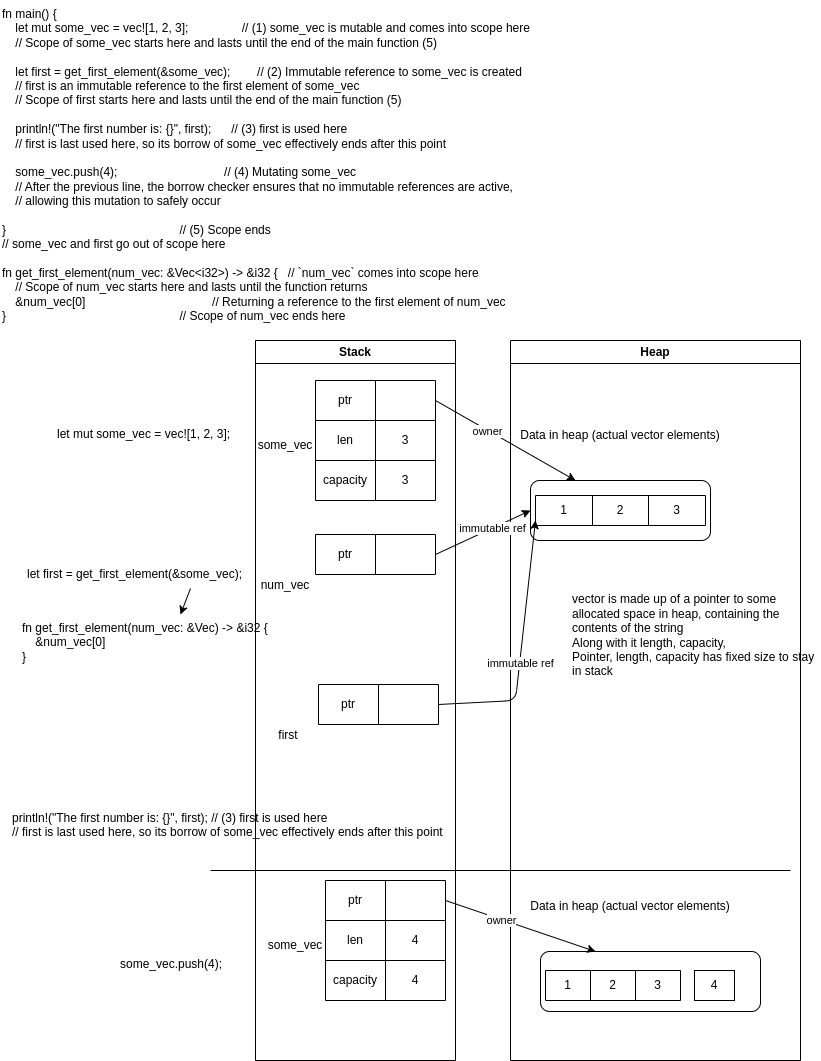

The diagram above was exported from draw.io. Its source (the exported page's mxGraphModel, read from the mxfile embedded in the PNG):
<mxGraphModel dx="1024" dy="1898" grid="1" gridSize="10" guides="1" tooltips="1" connect="1" arrows="1" fold="1" page="1" pageScale="1" pageWidth="850" pageHeight="1100" math="0" shadow="0">
  <root>
    <mxCell id="0" />
    <mxCell id="1" parent="0" />
    <mxCell id="3" value="Stack" style="swimlane;whiteSpace=wrap;html=1;" parent="1" vertex="1">
      <mxGeometry x="275" y="-750" width="200" height="720" as="geometry" />
    </mxCell>
    <mxCell id="46" value="some_vec" style="text;html=1;strokeColor=none;fillColor=none;align=center;verticalAlign=middle;whiteSpace=wrap;rounded=0;" parent="3" vertex="1">
      <mxGeometry y="90" width="60" height="30" as="geometry" />
    </mxCell>
    <mxCell id="47" value="num_vec" style="text;html=1;strokeColor=none;fillColor=none;align=center;verticalAlign=middle;whiteSpace=wrap;rounded=0;" parent="3" vertex="1">
      <mxGeometry y="230" width="60" height="30" as="geometry" />
    </mxCell>
    <mxCell id="4" value="Heap" style="swimlane;whiteSpace=wrap;html=1;startSize=23;" parent="1" vertex="1">
      <mxGeometry x="530" y="-750" width="290" height="720" as="geometry" />
    </mxCell>
    <mxCell id="90" value="Data in heap (actual vector elements)" style="text;html=1;strokeColor=none;fillColor=none;align=center;verticalAlign=middle;whiteSpace=wrap;rounded=0;" parent="4" vertex="1">
      <mxGeometry x="6" y="80" width="208" height="30" as="geometry" />
    </mxCell>
    <mxCell id="108" value="" style="rounded=1;whiteSpace=wrap;html=1;" parent="4" vertex="1">
      <mxGeometry x="20" y="140" width="180" height="60" as="geometry" />
    </mxCell>
    <mxCell id="77" value="" style="shape=table;html=1;whiteSpace=wrap;startSize=0;container=1;collapsible=0;childLayout=tableLayout;" parent="4" vertex="1">
      <mxGeometry x="25" y="155" width="170" height="30" as="geometry" />
    </mxCell>
    <mxCell id="78" value="" style="shape=tableRow;horizontal=0;startSize=0;swimlaneHead=0;swimlaneBody=0;top=0;left=0;bottom=0;right=0;collapsible=0;dropTarget=0;fillColor=none;points=[[0,0.5],[1,0.5]];portConstraint=eastwest;" parent="77" vertex="1">
      <mxGeometry width="170" height="30" as="geometry" />
    </mxCell>
    <mxCell id="79" value="1" style="shape=partialRectangle;html=1;whiteSpace=wrap;connectable=0;fillColor=none;top=0;left=0;bottom=0;right=0;overflow=hidden;" parent="78" vertex="1">
      <mxGeometry width="57" height="30" as="geometry">
        <mxRectangle width="57" height="30" as="alternateBounds" />
      </mxGeometry>
    </mxCell>
    <mxCell id="80" value="2" style="shape=partialRectangle;html=1;whiteSpace=wrap;connectable=0;fillColor=none;top=0;left=0;bottom=0;right=0;overflow=hidden;" parent="78" vertex="1">
      <mxGeometry x="57" width="56" height="30" as="geometry">
        <mxRectangle width="56" height="30" as="alternateBounds" />
      </mxGeometry>
    </mxCell>
    <mxCell id="81" value="3" style="shape=partialRectangle;html=1;whiteSpace=wrap;connectable=0;fillColor=none;top=0;left=0;bottom=0;right=0;overflow=hidden;" parent="78" vertex="1">
      <mxGeometry x="113" width="57" height="30" as="geometry">
        <mxRectangle width="57" height="30" as="alternateBounds" />
      </mxGeometry>
    </mxCell>
    <mxCell id="67" value="vector is made up of a pointer to some allocated space in heap, containing the contents of the string&lt;br&gt;Along with it length, capacity,&amp;nbsp;&lt;br&gt;Pointer, length, capacity has fixed size to stay in stack" style="text;html=1;strokeColor=none;fillColor=none;align=left;verticalAlign=middle;whiteSpace=wrap;rounded=0;" parent="4" vertex="1">
      <mxGeometry x="60" y="250" width="250" height="90" as="geometry" />
    </mxCell>
    <mxCell id="117" value="some_vec" style="text;html=1;strokeColor=none;fillColor=none;align=center;verticalAlign=middle;whiteSpace=wrap;rounded=0;" parent="4" vertex="1">
      <mxGeometry x="-245" y="590" width="60" height="30" as="geometry" />
    </mxCell>
    <mxCell id="118" value="Data in heap (actual vector elements)" style="text;html=1;strokeColor=none;fillColor=none;align=center;verticalAlign=middle;whiteSpace=wrap;rounded=0;" parent="4" vertex="1">
      <mxGeometry x="16" y="551" width="208" height="30" as="geometry" />
    </mxCell>
    <mxCell id="119" value="" style="rounded=1;whiteSpace=wrap;html=1;" parent="4" vertex="1">
      <mxGeometry x="30" y="611" width="220" height="60" as="geometry" />
    </mxCell>
    <mxCell id="120" value="" style="shape=table;html=1;whiteSpace=wrap;startSize=0;container=1;collapsible=0;childLayout=tableLayout;" parent="4" vertex="1">
      <mxGeometry x="35" y="630" width="135" height="30" as="geometry" />
    </mxCell>
    <mxCell id="121" value="" style="shape=tableRow;horizontal=0;startSize=0;swimlaneHead=0;swimlaneBody=0;top=0;left=0;bottom=0;right=0;collapsible=0;dropTarget=0;fillColor=none;points=[[0,0.5],[1,0.5]];portConstraint=eastwest;" parent="120" vertex="1">
      <mxGeometry width="135" height="30" as="geometry" />
    </mxCell>
    <mxCell id="122" value="1" style="shape=partialRectangle;html=1;whiteSpace=wrap;connectable=0;fillColor=none;top=0;left=0;bottom=0;right=0;overflow=hidden;" parent="121" vertex="1">
      <mxGeometry width="45" height="30" as="geometry">
        <mxRectangle width="45" height="30" as="alternateBounds" />
      </mxGeometry>
    </mxCell>
    <mxCell id="123" value="2" style="shape=partialRectangle;html=1;whiteSpace=wrap;connectable=0;fillColor=none;top=0;left=0;bottom=0;right=0;overflow=hidden;" parent="121" vertex="1">
      <mxGeometry x="45" width="45" height="30" as="geometry">
        <mxRectangle width="45" height="30" as="alternateBounds" />
      </mxGeometry>
    </mxCell>
    <mxCell id="124" value="3" style="shape=partialRectangle;html=1;whiteSpace=wrap;connectable=0;fillColor=none;top=0;left=0;bottom=0;right=0;overflow=hidden;" parent="121" vertex="1">
      <mxGeometry x="90" width="45" height="30" as="geometry">
        <mxRectangle width="45" height="30" as="alternateBounds" />
      </mxGeometry>
    </mxCell>
    <mxCell id="125" value="" style="shape=table;html=1;whiteSpace=wrap;startSize=0;container=1;collapsible=0;childLayout=tableLayout;" parent="4" vertex="1">
      <mxGeometry x="-185" y="540" width="120" height="120" as="geometry" />
    </mxCell>
    <mxCell id="126" value="" style="shape=tableRow;horizontal=0;startSize=0;swimlaneHead=0;swimlaneBody=0;top=0;left=0;bottom=0;right=0;collapsible=0;dropTarget=0;fillColor=none;points=[[0,0.5],[1,0.5]];portConstraint=eastwest;" parent="125" vertex="1">
      <mxGeometry width="120" height="40" as="geometry" />
    </mxCell>
    <mxCell id="127" value="ptr" style="shape=partialRectangle;html=1;whiteSpace=wrap;connectable=0;fillColor=none;top=0;left=0;bottom=0;right=0;overflow=hidden;" parent="126" vertex="1">
      <mxGeometry width="60" height="40" as="geometry">
        <mxRectangle width="60" height="40" as="alternateBounds" />
      </mxGeometry>
    </mxCell>
    <mxCell id="128" value="" style="shape=partialRectangle;html=1;whiteSpace=wrap;connectable=0;fillColor=none;top=0;left=0;bottom=0;right=0;overflow=hidden;" parent="126" vertex="1">
      <mxGeometry x="60" width="60" height="40" as="geometry">
        <mxRectangle width="60" height="40" as="alternateBounds" />
      </mxGeometry>
    </mxCell>
    <mxCell id="129" value="" style="shape=tableRow;horizontal=0;startSize=0;swimlaneHead=0;swimlaneBody=0;top=0;left=0;bottom=0;right=0;collapsible=0;dropTarget=0;fillColor=none;points=[[0,0.5],[1,0.5]];portConstraint=eastwest;" parent="125" vertex="1">
      <mxGeometry y="40" width="120" height="40" as="geometry" />
    </mxCell>
    <mxCell id="130" value="len" style="shape=partialRectangle;html=1;whiteSpace=wrap;connectable=0;fillColor=none;top=0;left=0;bottom=0;right=0;overflow=hidden;" parent="129" vertex="1">
      <mxGeometry width="60" height="40" as="geometry">
        <mxRectangle width="60" height="40" as="alternateBounds" />
      </mxGeometry>
    </mxCell>
    <mxCell id="131" value="4" style="shape=partialRectangle;html=1;whiteSpace=wrap;connectable=0;fillColor=none;top=0;left=0;bottom=0;right=0;overflow=hidden;" parent="129" vertex="1">
      <mxGeometry x="60" width="60" height="40" as="geometry">
        <mxRectangle width="60" height="40" as="alternateBounds" />
      </mxGeometry>
    </mxCell>
    <mxCell id="132" value="" style="shape=tableRow;horizontal=0;startSize=0;swimlaneHead=0;swimlaneBody=0;top=0;left=0;bottom=0;right=0;collapsible=0;dropTarget=0;fillColor=none;points=[[0,0.5],[1,0.5]];portConstraint=eastwest;" parent="125" vertex="1">
      <mxGeometry y="80" width="120" height="40" as="geometry" />
    </mxCell>
    <mxCell id="133" value="capacity" style="shape=partialRectangle;html=1;whiteSpace=wrap;connectable=0;fillColor=none;top=0;left=0;bottom=0;right=0;overflow=hidden;" parent="132" vertex="1">
      <mxGeometry width="60" height="40" as="geometry">
        <mxRectangle width="60" height="40" as="alternateBounds" />
      </mxGeometry>
    </mxCell>
    <mxCell id="134" value="4" style="shape=partialRectangle;html=1;whiteSpace=wrap;connectable=0;fillColor=none;top=0;left=0;bottom=0;right=0;overflow=hidden;" parent="132" vertex="1">
      <mxGeometry x="60" width="60" height="40" as="geometry">
        <mxRectangle width="60" height="40" as="alternateBounds" />
      </mxGeometry>
    </mxCell>
    <mxCell id="135" style="edgeStyle=none;html=1;exitX=1;exitY=0.5;exitDx=0;exitDy=0;entryX=0.25;entryY=0;entryDx=0;entryDy=0;" parent="4" source="126" target="119" edge="1">
      <mxGeometry relative="1" as="geometry">
        <mxPoint x="88" y="636" as="targetPoint" />
      </mxGeometry>
    </mxCell>
    <mxCell id="136" value="owner" style="edgeLabel;html=1;align=center;verticalAlign=middle;resizable=0;points=[];" parent="135" vertex="1" connectable="0">
      <mxGeometry x="-0.2606" y="-1" relative="1" as="geometry">
        <mxPoint as="offset" />
      </mxGeometry>
    </mxCell>
    <mxCell id="151" value="4" style="rounded=0;whiteSpace=wrap;html=1;" parent="4" vertex="1">
      <mxGeometry x="184" y="630" width="40" height="30" as="geometry" />
    </mxCell>
    <mxCell id="22" value="" style="shape=table;html=1;whiteSpace=wrap;startSize=0;container=1;collapsible=0;childLayout=tableLayout;" parent="1" vertex="1">
      <mxGeometry x="335" y="-710" width="120" height="120" as="geometry" />
    </mxCell>
    <mxCell id="23" value="" style="shape=tableRow;horizontal=0;startSize=0;swimlaneHead=0;swimlaneBody=0;top=0;left=0;bottom=0;right=0;collapsible=0;dropTarget=0;fillColor=none;points=[[0,0.5],[1,0.5]];portConstraint=eastwest;" parent="22" vertex="1">
      <mxGeometry width="120" height="40" as="geometry" />
    </mxCell>
    <mxCell id="24" value="ptr" style="shape=partialRectangle;html=1;whiteSpace=wrap;connectable=0;fillColor=none;top=0;left=0;bottom=0;right=0;overflow=hidden;" parent="23" vertex="1">
      <mxGeometry width="60" height="40" as="geometry">
        <mxRectangle width="60" height="40" as="alternateBounds" />
      </mxGeometry>
    </mxCell>
    <mxCell id="25" value="" style="shape=partialRectangle;html=1;whiteSpace=wrap;connectable=0;fillColor=none;top=0;left=0;bottom=0;right=0;overflow=hidden;" parent="23" vertex="1">
      <mxGeometry x="60" width="60" height="40" as="geometry">
        <mxRectangle width="60" height="40" as="alternateBounds" />
      </mxGeometry>
    </mxCell>
    <mxCell id="27" value="" style="shape=tableRow;horizontal=0;startSize=0;swimlaneHead=0;swimlaneBody=0;top=0;left=0;bottom=0;right=0;collapsible=0;dropTarget=0;fillColor=none;points=[[0,0.5],[1,0.5]];portConstraint=eastwest;" parent="22" vertex="1">
      <mxGeometry y="40" width="120" height="40" as="geometry" />
    </mxCell>
    <mxCell id="28" value="len" style="shape=partialRectangle;html=1;whiteSpace=wrap;connectable=0;fillColor=none;top=0;left=0;bottom=0;right=0;overflow=hidden;" parent="27" vertex="1">
      <mxGeometry width="60" height="40" as="geometry">
        <mxRectangle width="60" height="40" as="alternateBounds" />
      </mxGeometry>
    </mxCell>
    <mxCell id="29" value="3" style="shape=partialRectangle;html=1;whiteSpace=wrap;connectable=0;fillColor=none;top=0;left=0;bottom=0;right=0;overflow=hidden;" parent="27" vertex="1">
      <mxGeometry x="60" width="60" height="40" as="geometry">
        <mxRectangle width="60" height="40" as="alternateBounds" />
      </mxGeometry>
    </mxCell>
    <mxCell id="31" value="" style="shape=tableRow;horizontal=0;startSize=0;swimlaneHead=0;swimlaneBody=0;top=0;left=0;bottom=0;right=0;collapsible=0;dropTarget=0;fillColor=none;points=[[0,0.5],[1,0.5]];portConstraint=eastwest;" parent="22" vertex="1">
      <mxGeometry y="80" width="120" height="40" as="geometry" />
    </mxCell>
    <mxCell id="32" value="capacity" style="shape=partialRectangle;html=1;whiteSpace=wrap;connectable=0;fillColor=none;top=0;left=0;bottom=0;right=0;overflow=hidden;" parent="31" vertex="1">
      <mxGeometry width="60" height="40" as="geometry">
        <mxRectangle width="60" height="40" as="alternateBounds" />
      </mxGeometry>
    </mxCell>
    <mxCell id="33" value="3" style="shape=partialRectangle;html=1;whiteSpace=wrap;connectable=0;fillColor=none;top=0;left=0;bottom=0;right=0;overflow=hidden;" parent="31" vertex="1">
      <mxGeometry x="60" width="60" height="40" as="geometry">
        <mxRectangle width="60" height="40" as="alternateBounds" />
      </mxGeometry>
    </mxCell>
    <mxCell id="50" style="edgeStyle=none;html=1;exitX=1;exitY=0.5;exitDx=0;exitDy=0;entryX=0.25;entryY=0;entryDx=0;entryDy=0;" parent="1" source="23" target="108" edge="1">
      <mxGeometry relative="1" as="geometry">
        <mxPoint x="608" y="-614" as="targetPoint" />
      </mxGeometry>
    </mxCell>
    <mxCell id="111" value="owner" style="edgeLabel;html=1;align=center;verticalAlign=middle;resizable=0;points=[];" parent="50" vertex="1" connectable="0">
      <mxGeometry x="-0.2606" y="-1" relative="1" as="geometry">
        <mxPoint as="offset" />
      </mxGeometry>
    </mxCell>
    <mxCell id="52" value="" style="shape=table;html=1;whiteSpace=wrap;startSize=0;container=1;collapsible=0;childLayout=tableLayout;" parent="1" vertex="1">
      <mxGeometry x="335" y="-556" width="120" height="40" as="geometry" />
    </mxCell>
    <mxCell id="53" value="" style="shape=tableRow;horizontal=0;startSize=0;swimlaneHead=0;swimlaneBody=0;top=0;left=0;bottom=0;right=0;collapsible=0;dropTarget=0;fillColor=none;points=[[0,0.5],[1,0.5]];portConstraint=eastwest;" parent="52" vertex="1">
      <mxGeometry width="120" height="40" as="geometry" />
    </mxCell>
    <mxCell id="54" value="ptr" style="shape=partialRectangle;html=1;whiteSpace=wrap;connectable=0;fillColor=none;top=0;left=0;bottom=0;right=0;overflow=hidden;" parent="53" vertex="1">
      <mxGeometry width="60" height="40" as="geometry">
        <mxRectangle width="60" height="40" as="alternateBounds" />
      </mxGeometry>
    </mxCell>
    <mxCell id="55" value="" style="shape=partialRectangle;html=1;whiteSpace=wrap;connectable=0;fillColor=none;top=0;left=0;bottom=0;right=0;overflow=hidden;" parent="53" vertex="1">
      <mxGeometry x="60" width="60" height="40" as="geometry">
        <mxRectangle width="60" height="40" as="alternateBounds" />
      </mxGeometry>
    </mxCell>
    <mxCell id="66" style="edgeStyle=none;html=1;exitX=1;exitY=0.5;exitDx=0;exitDy=0;entryX=0;entryY=0.5;entryDx=0;entryDy=0;" parent="1" source="53" target="108" edge="1">
      <mxGeometry relative="1" as="geometry">
        <mxPoint x="515" y="-610" as="targetPoint" />
      </mxGeometry>
    </mxCell>
    <mxCell id="112" value="immutable ref" style="edgeLabel;html=1;align=center;verticalAlign=middle;resizable=0;points=[];" parent="66" vertex="1" connectable="0">
      <mxGeometry x="0.1862" relative="1" as="geometry">
        <mxPoint as="offset" />
      </mxGeometry>
    </mxCell>
    <mxCell id="92" value="let mut some_vec = vec![1, 2, 3];" style="text;whiteSpace=wrap;html=1;" parent="1" vertex="1">
      <mxGeometry x="75" y="-670" width="210" height="40" as="geometry" />
    </mxCell>
    <mxCell id="93" value="let first = get_first_element(&amp;some_vec);" style="text;whiteSpace=wrap;html=1;" parent="1" vertex="1">
      <mxGeometry x="45" y="-530" width="250" height="40" as="geometry" />
    </mxCell>
    <mxCell id="94" value="fn get_first_element(num_vec: &amp;Vec&lt;i32&gt;) -&gt; &amp;i32 {&#10;    &amp;num_vec[0]&#10;}" style="text;whiteSpace=wrap;html=1;" parent="1" vertex="1">
      <mxGeometry x="40" y="-476" width="280" height="70" as="geometry" />
    </mxCell>
    <mxCell id="95" value="first" style="text;html=1;strokeColor=none;fillColor=none;align=center;verticalAlign=middle;whiteSpace=wrap;rounded=0;" parent="1" vertex="1">
      <mxGeometry x="278" y="-370" width="60" height="30" as="geometry" />
    </mxCell>
    <mxCell id="96" value="" style="shape=table;html=1;whiteSpace=wrap;startSize=0;container=1;collapsible=0;childLayout=tableLayout;" parent="1" vertex="1">
      <mxGeometry x="338" y="-406" width="120" height="40" as="geometry" />
    </mxCell>
    <mxCell id="97" value="" style="shape=tableRow;horizontal=0;startSize=0;swimlaneHead=0;swimlaneBody=0;top=0;left=0;bottom=0;right=0;collapsible=0;dropTarget=0;fillColor=none;points=[[0,0.5],[1,0.5]];portConstraint=eastwest;" parent="96" vertex="1">
      <mxGeometry width="120" height="40" as="geometry" />
    </mxCell>
    <mxCell id="98" value="ptr" style="shape=partialRectangle;html=1;whiteSpace=wrap;connectable=0;fillColor=none;top=0;left=0;bottom=0;right=0;overflow=hidden;" parent="97" vertex="1">
      <mxGeometry width="60" height="40" as="geometry">
        <mxRectangle width="60" height="40" as="alternateBounds" />
      </mxGeometry>
    </mxCell>
    <mxCell id="99" value="" style="shape=partialRectangle;html=1;whiteSpace=wrap;connectable=0;fillColor=none;top=0;left=0;bottom=0;right=0;overflow=hidden;" parent="97" vertex="1">
      <mxGeometry x="60" width="60" height="40" as="geometry">
        <mxRectangle width="60" height="40" as="alternateBounds" />
      </mxGeometry>
    </mxCell>
    <mxCell id="106" value="" style="endArrow=classic;html=1;exitX=1;exitY=0.5;exitDx=0;exitDy=0;" parent="1" source="97" edge="1">
      <mxGeometry width="50" height="50" relative="1" as="geometry">
        <mxPoint x="425" y="-356" as="sourcePoint" />
        <mxPoint x="555" y="-570" as="targetPoint" />
        <Array as="points">
          <mxPoint x="535" y="-390" />
        </Array>
      </mxGeometry>
    </mxCell>
    <mxCell id="113" value="immutable ref" style="edgeLabel;html=1;align=center;verticalAlign=middle;resizable=0;points=[];" parent="106" vertex="1" connectable="0">
      <mxGeometry x="-0.1057" relative="1" as="geometry">
        <mxPoint as="offset" />
      </mxGeometry>
    </mxCell>
    <mxCell id="109" value="some_vec.push(4);" style="text;whiteSpace=wrap;html=1;" parent="1" vertex="1">
      <mxGeometry x="138" y="-140" width="140" height="40" as="geometry" />
    </mxCell>
    <mxCell id="110" value="&lt;div&gt;fn main() {&lt;/div&gt;&lt;div&gt;&amp;nbsp; &amp;nbsp; let mut some_vec = vec![1, 2, 3];&amp;nbsp; &amp;nbsp; &amp;nbsp; &amp;nbsp; &amp;nbsp; &amp;nbsp; &amp;nbsp; &amp;nbsp; // (1) some_vec is mutable and comes into scope here&lt;/div&gt;&lt;div&gt;&amp;nbsp; &amp;nbsp; // Scope of some_vec starts here and lasts until the end of the main function (5)&lt;/div&gt;&lt;div&gt;&lt;br&gt;&lt;/div&gt;&lt;div&gt;&amp;nbsp; &amp;nbsp; let first = get_first_element(&amp;amp;some_vec);&amp;nbsp; &amp;nbsp; &amp;nbsp; &amp;nbsp; // (2) Immutable reference to some_vec is created&lt;/div&gt;&lt;div&gt;&amp;nbsp; &amp;nbsp; // first is an immutable reference to the first element of some_vec&lt;/div&gt;&lt;div&gt;&amp;nbsp; &amp;nbsp; // Scope of first starts here and lasts until the end of the main function (5)&lt;/div&gt;&lt;div&gt;&lt;br&gt;&lt;/div&gt;&lt;div&gt;&amp;nbsp; &amp;nbsp; println!(&quot;The first number is: {}&quot;, first);&amp;nbsp; &amp;nbsp; &amp;nbsp; // (3) first is used here&lt;/div&gt;&lt;div&gt;&amp;nbsp; &amp;nbsp; // first is last used here, so its borrow of some_vec effectively ends after this point&lt;/div&gt;&lt;div&gt;&lt;br&gt;&lt;/div&gt;&lt;div&gt;&amp;nbsp; &amp;nbsp; some_vec.push(4);&amp;nbsp; &amp;nbsp; &amp;nbsp; &amp;nbsp; &amp;nbsp; &amp;nbsp; &amp;nbsp; &amp;nbsp; &amp;nbsp; &amp;nbsp; &amp;nbsp; &amp;nbsp; &amp;nbsp; &amp;nbsp; &amp;nbsp; &amp;nbsp; // (4) Mutating some_vec&lt;/div&gt;&lt;div&gt;&amp;nbsp; &amp;nbsp; // After the previous line, the borrow checker ensures that no immutable references are active,&lt;/div&gt;&lt;div&gt;&amp;nbsp; &amp;nbsp; // allowing this mutation to safely occur&lt;/div&gt;&lt;div&gt;&lt;br&gt;&lt;/div&gt;&lt;div&gt;}&amp;nbsp; &amp;nbsp; &amp;nbsp; &amp;nbsp; &amp;nbsp; &amp;nbsp; &amp;nbsp; &amp;nbsp; &amp;nbsp; &amp;nbsp; &amp;nbsp; &amp;nbsp; &amp;nbsp; &amp;nbsp; &amp;nbsp; &amp;nbsp; &amp;nbsp; &amp;nbsp; &amp;nbsp; &amp;nbsp; &amp;nbsp; &amp;nbsp; &amp;nbsp; &amp;nbsp; &amp;nbsp; &amp;nbsp; // (5) Scope ends&lt;/div&gt;&lt;div&gt;// some_vec and first go out of scope here&lt;/div&gt;&lt;div&gt;&lt;br&gt;&lt;/div&gt;&lt;div&gt;fn get_first_element(num_vec: &amp;amp;Vec&amp;lt;i32&amp;gt;) -&amp;gt; &amp;amp;i32 {&amp;nbsp; &amp;nbsp;// `num_vec` comes into scope here&lt;/div&gt;&lt;div&gt;&amp;nbsp; &amp;nbsp; // Scope of num_vec starts here and lasts until the function returns&lt;/div&gt;&lt;div&gt;&amp;nbsp; &amp;nbsp; &amp;amp;num_vec[0]&amp;nbsp; &amp;nbsp; &amp;nbsp; &amp;nbsp; &amp;nbsp; &amp;nbsp; &amp;nbsp; &amp;nbsp; &amp;nbsp; &amp;nbsp; &amp;nbsp; &amp;nbsp; &amp;nbsp; &amp;nbsp; &amp;nbsp; &amp;nbsp; &amp;nbsp; &amp;nbsp; &amp;nbsp; // Returning a reference to the first element of num_vec&lt;/div&gt;&lt;div&gt;}&amp;nbsp; &amp;nbsp; &amp;nbsp; &amp;nbsp; &amp;nbsp; &amp;nbsp; &amp;nbsp; &amp;nbsp; &amp;nbsp; &amp;nbsp; &amp;nbsp; &amp;nbsp; &amp;nbsp; &amp;nbsp; &amp;nbsp; &amp;nbsp; &amp;nbsp; &amp;nbsp; &amp;nbsp; &amp;nbsp; &amp;nbsp; &amp;nbsp; &amp;nbsp; &amp;nbsp; &amp;nbsp; &amp;nbsp; // Scope of num_vec ends here&lt;/div&gt;&lt;div&gt;&lt;br&gt;&lt;/div&gt;" style="text;whiteSpace=wrap;html=1;" parent="1" vertex="1">
      <mxGeometry x="20" y="-1090" width="660" height="180" as="geometry" />
    </mxCell>
    <mxCell id="114" value="" style="endArrow=classic;html=1;" parent="1" edge="1">
      <mxGeometry width="50" height="50" relative="1" as="geometry">
        <mxPoint x="210" y="-502" as="sourcePoint" />
        <mxPoint x="200" y="-476" as="targetPoint" />
      </mxGeometry>
    </mxCell>
    <mxCell id="115" value="&lt;span class=&quot;hljs-built_in&quot;&gt;println!&lt;/span&gt;(&lt;span class=&quot;hljs-string&quot;&gt;&quot;The first number is: {}&quot;&lt;/span&gt;, first);      &lt;span class=&quot;hljs-comment&quot;&gt;// (3) first is used here&lt;/span&gt;&#10;    &lt;span class=&quot;hljs-comment&quot;&gt;// first is last used here, so its borrow of some_vec effectively ends after this point&lt;/span&gt;" style="text;whiteSpace=wrap;html=1;" parent="1" vertex="1">
      <mxGeometry x="30" y="-286" width="460" height="50" as="geometry" />
    </mxCell>
    <mxCell id="116" value="" style="endArrow=none;html=1;" parent="1" edge="1">
      <mxGeometry width="50" height="50" relative="1" as="geometry">
        <mxPoint x="230" y="-220" as="sourcePoint" />
        <mxPoint x="810" y="-220" as="targetPoint" />
        <Array as="points" />
      </mxGeometry>
    </mxCell>
  </root>
</mxGraphModel>